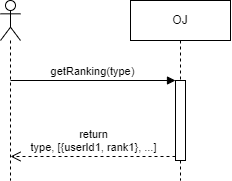

The diagram above was exported from draw.io. Its source (the exported page's mxGraphModel, read from the mxfile embedded in the PNG):
<mxGraphModel dx="539" dy="368" grid="1" gridSize="10" guides="1" tooltips="1" connect="1" arrows="1" fold="1" page="1" pageScale="1" pageWidth="827" pageHeight="1169" math="0" shadow="0">
  <root>
    <mxCell id="0" />
    <mxCell id="1" parent="0" />
    <mxCell id="2" value="" style="shape=umlLifeline;participant=umlActor;perimeter=lifelinePerimeter;whiteSpace=wrap;html=1;container=1;collapsible=0;recursiveResize=0;verticalAlign=top;spacingTop=36;outlineConnect=0;" vertex="1" parent="1">
      <mxGeometry x="220" y="180" width="20" height="180" as="geometry" />
    </mxCell>
    <mxCell id="3" value="OJ" style="shape=umlLifeline;perimeter=lifelinePerimeter;whiteSpace=wrap;html=1;container=1;collapsible=0;recursiveResize=0;outlineConnect=0;" vertex="1" parent="1">
      <mxGeometry x="350" y="180" width="100" height="180" as="geometry" />
    </mxCell>
    <mxCell id="4" value="" style="html=1;points=[];perimeter=orthogonalPerimeter;" vertex="1" parent="3">
      <mxGeometry x="45" y="80" width="10" height="80" as="geometry" />
    </mxCell>
    <mxCell id="5" value="getRanking(type)" style="html=1;verticalAlign=bottom;endArrow=block;entryX=0;entryY=0;" edge="1" parent="1" source="2" target="4">
      <mxGeometry relative="1" as="geometry">
        <mxPoint x="395" y="260" as="sourcePoint" />
      </mxGeometry>
    </mxCell>
    <mxCell id="6" value="return&lt;br&gt;type, [{userId1, rank1}, ...]" style="html=1;verticalAlign=bottom;endArrow=open;dashed=1;endSize=8;exitX=0;exitY=0.95;" edge="1" parent="1" source="4" target="2">
      <mxGeometry relative="1" as="geometry">
        <mxPoint x="395" y="336" as="targetPoint" />
      </mxGeometry>
    </mxCell>
  </root>
</mxGraphModel>